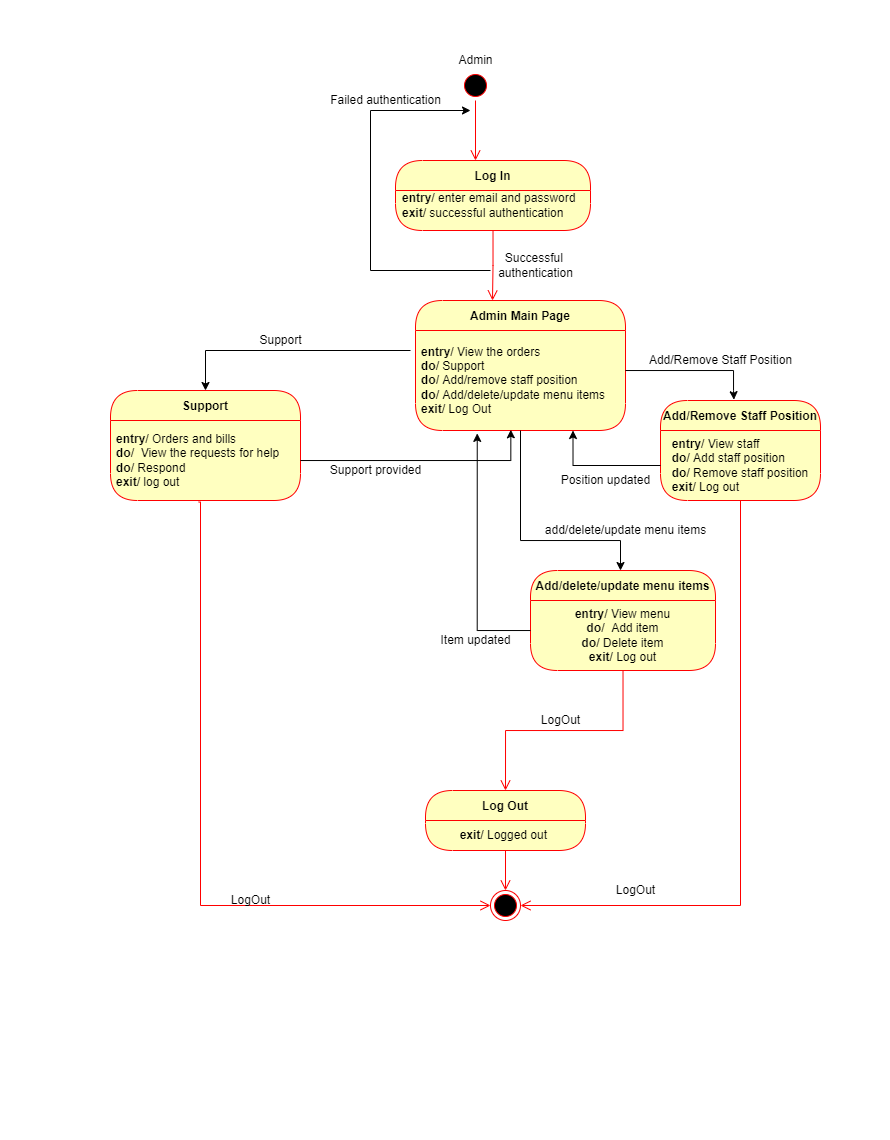

The diagram above was exported from draw.io. Its source (the exported page's mxGraphModel, read from the mxfile embedded in the PNG):
<mxGraphModel dx="378" dy="307" grid="1" gridSize="10" guides="1" tooltips="1" connect="1" arrows="1" fold="1" page="1" pageScale="1" pageWidth="850" pageHeight="1100" math="0" shadow="0">
  <root>
    <mxCell id="0" />
    <mxCell id="1" parent="0" />
    <mxCell id="OYdLnuQGCpXpNkzqFfMo-1" value="" style="ellipse;html=1;shape=startState;fillColor=#000000;strokeColor=#ff0000;" vertex="1" parent="1">
      <mxGeometry x="440" y="50" width="30" height="30" as="geometry" />
    </mxCell>
    <mxCell id="OYdLnuQGCpXpNkzqFfMo-2" value="" style="edgeStyle=orthogonalEdgeStyle;html=1;verticalAlign=bottom;endArrow=open;endSize=8;strokeColor=#ff0000;rounded=0;" edge="1" parent="1" source="OYdLnuQGCpXpNkzqFfMo-1">
      <mxGeometry relative="1" as="geometry">
        <mxPoint x="455" y="140" as="targetPoint" />
      </mxGeometry>
    </mxCell>
    <mxCell id="OYdLnuQGCpXpNkzqFfMo-3" value="Log In" style="swimlane;fontStyle=1;align=center;verticalAlign=middle;childLayout=stackLayout;horizontal=1;startSize=30;horizontalStack=0;resizeParent=0;resizeLast=1;container=0;fontColor=#000000;collapsible=0;rounded=1;arcSize=30;strokeColor=#ff0000;fillColor=#ffffc0;swimlaneFillColor=#ffffc0;dropTarget=0;" vertex="1" parent="1">
      <mxGeometry x="375" y="140" width="195" height="70" as="geometry" />
    </mxCell>
    <mxCell id="OYdLnuQGCpXpNkzqFfMo-4" value="" style="edgeStyle=orthogonalEdgeStyle;html=1;verticalAlign=bottom;endArrow=open;endSize=8;strokeColor=#ff0000;rounded=0;" edge="1" parent="1" source="OYdLnuQGCpXpNkzqFfMo-3">
      <mxGeometry relative="1" as="geometry">
        <mxPoint x="472" y="280" as="targetPoint" />
      </mxGeometry>
    </mxCell>
    <mxCell id="OYdLnuQGCpXpNkzqFfMo-5" value="&lt;b&gt;entry&lt;/b&gt;/ enter email and password&lt;br&gt;&lt;b&gt;exit&lt;/b&gt;/ successful authentication" style="text;html=1;align=left;verticalAlign=middle;resizable=0;points=[];autosize=1;strokeColor=none;fillColor=none;" vertex="1" parent="1">
      <mxGeometry x="380" y="170" width="190" height="30" as="geometry" />
    </mxCell>
    <mxCell id="OYdLnuQGCpXpNkzqFfMo-6" value="" style="endArrow=classic;html=1;rounded=0;" edge="1" parent="1">
      <mxGeometry width="50" height="50" relative="1" as="geometry">
        <mxPoint x="470" y="250" as="sourcePoint" />
        <mxPoint x="450" y="89.99999999999989" as="targetPoint" />
        <Array as="points">
          <mxPoint x="350" y="250" />
          <mxPoint x="350" y="90" />
        </Array>
      </mxGeometry>
    </mxCell>
    <mxCell id="OYdLnuQGCpXpNkzqFfMo-7" value="Failed authentication&lt;br&gt;" style="text;html=1;align=center;verticalAlign=middle;resizable=0;points=[];autosize=1;strokeColor=none;fillColor=none;" vertex="1" parent="1">
      <mxGeometry x="300" y="70" width="130" height="20" as="geometry" />
    </mxCell>
    <mxCell id="OYdLnuQGCpXpNkzqFfMo-8" value="Successful &lt;br&gt;authentication" style="text;html=1;align=center;verticalAlign=middle;resizable=0;points=[];autosize=1;strokeColor=none;fillColor=none;" vertex="1" parent="1">
      <mxGeometry x="470" y="230" width="90" height="30" as="geometry" />
    </mxCell>
    <mxCell id="OYdLnuQGCpXpNkzqFfMo-9" value="Admin Main Page" style="swimlane;fontStyle=1;align=center;verticalAlign=middle;childLayout=stackLayout;horizontal=1;startSize=30;horizontalStack=0;resizeParent=0;resizeLast=1;container=0;fontColor=#000000;collapsible=0;rounded=1;arcSize=30;strokeColor=#ff0000;fillColor=#ffffc0;swimlaneFillColor=#ffffc0;dropTarget=0;" vertex="1" parent="1">
      <mxGeometry x="395" y="280" width="210" height="130" as="geometry" />
    </mxCell>
    <mxCell id="OYdLnuQGCpXpNkzqFfMo-10" value="&lt;b&gt;entry&lt;/b&gt;/ View the orders&lt;br&gt;&lt;b&gt;do&lt;/b&gt;/ Support&lt;br&gt;&lt;b&gt;do/ &lt;/b&gt;Add/remove staff position&lt;br&gt;&lt;b&gt;do&lt;/b&gt;/ Add/delete/update menu items&lt;br&gt;&lt;b&gt;exit&lt;/b&gt;/ Log Out" style="text;html=1;strokeColor=none;fillColor=none;align=left;verticalAlign=middle;spacingLeft=4;spacingRight=4;whiteSpace=wrap;overflow=hidden;rotatable=0;fontColor=#000000;" vertex="1" parent="OYdLnuQGCpXpNkzqFfMo-9">
      <mxGeometry y="30" width="210" height="100" as="geometry" />
    </mxCell>
    <mxCell id="OYdLnuQGCpXpNkzqFfMo-13" value="" style="edgeStyle=orthogonalEdgeStyle;html=1;verticalAlign=bottom;endArrow=open;endSize=8;strokeColor=#ff0000;rounded=0;exitX=0.464;exitY=1.02;exitDx=0;exitDy=0;exitPerimeter=0;entryX=0;entryY=0.5;entryDx=0;entryDy=0;" edge="1" parent="1" source="OYdLnuQGCpXpNkzqFfMo-37" target="OYdLnuQGCpXpNkzqFfMo-25">
      <mxGeometry relative="1" as="geometry">
        <mxPoint x="460" y="680" as="targetPoint" />
        <mxPoint x="180" y="500" as="sourcePoint" />
        <Array as="points">
          <mxPoint x="180" y="482" />
          <mxPoint x="180" y="885" />
        </Array>
      </mxGeometry>
    </mxCell>
    <mxCell id="OYdLnuQGCpXpNkzqFfMo-14" value="" style="endArrow=classic;html=1;rounded=0;entryX=0.5;entryY=0;entryDx=0;entryDy=0;" edge="1" parent="1" target="OYdLnuQGCpXpNkzqFfMo-36">
      <mxGeometry width="50" height="50" relative="1" as="geometry">
        <mxPoint x="390" y="330" as="sourcePoint" />
        <mxPoint x="177.59000000000015" y="371.69000000000005" as="targetPoint" />
        <Array as="points">
          <mxPoint x="185" y="330" />
        </Array>
      </mxGeometry>
    </mxCell>
    <mxCell id="OYdLnuQGCpXpNkzqFfMo-19" value="" style="edgeStyle=orthogonalEdgeStyle;html=1;verticalAlign=bottom;endArrow=open;endSize=8;strokeColor=#ff0000;rounded=0;exitX=0.5;exitY=1;exitDx=0;exitDy=0;entryX=1;entryY=0.5;entryDx=0;entryDy=0;" edge="1" parent="1" source="OYdLnuQGCpXpNkzqFfMo-31" target="OYdLnuQGCpXpNkzqFfMo-25">
      <mxGeometry relative="1" as="geometry">
        <mxPoint x="500" y="680" as="targetPoint" />
        <mxPoint x="719.6700000000001" y="480" as="sourcePoint" />
        <Array as="points">
          <mxPoint x="720" y="885" />
        </Array>
      </mxGeometry>
    </mxCell>
    <mxCell id="OYdLnuQGCpXpNkzqFfMo-20" style="edgeStyle=orthogonalEdgeStyle;rounded=0;orthogonalLoop=1;jettySize=auto;html=1;entryX=0.47;entryY=-0.008;entryDx=0;entryDy=0;entryPerimeter=0;" edge="1" parent="1" source="OYdLnuQGCpXpNkzqFfMo-10">
      <mxGeometry relative="1" as="geometry">
        <mxPoint x="713.4000000000001" y="379.1999999999998" as="targetPoint" />
        <Array as="points">
          <mxPoint x="713" y="350" />
          <mxPoint x="713" y="370" />
          <mxPoint x="713" y="370" />
        </Array>
      </mxGeometry>
    </mxCell>
    <mxCell id="OYdLnuQGCpXpNkzqFfMo-22" value="Log Out" style="swimlane;fontStyle=1;align=center;verticalAlign=middle;childLayout=stackLayout;horizontal=1;startSize=30;horizontalStack=0;resizeParent=0;resizeLast=1;container=0;fontColor=#000000;collapsible=0;rounded=1;arcSize=30;strokeColor=#ff0000;fillColor=#ffffc0;swimlaneFillColor=#ffffc0;dropTarget=0;" vertex="1" parent="1">
      <mxGeometry x="405" y="770" width="160" height="60" as="geometry" />
    </mxCell>
    <mxCell id="OYdLnuQGCpXpNkzqFfMo-23" value="&lt;b&gt;exit&lt;/b&gt;/ Logged out&amp;nbsp;" style="text;html=1;strokeColor=none;fillColor=none;align=center;verticalAlign=middle;spacingLeft=4;spacingRight=4;whiteSpace=wrap;overflow=hidden;rotatable=0;fontColor=#000000;" vertex="1" parent="OYdLnuQGCpXpNkzqFfMo-22">
      <mxGeometry y="30" width="160" height="30" as="geometry" />
    </mxCell>
    <mxCell id="OYdLnuQGCpXpNkzqFfMo-24" value="" style="edgeStyle=orthogonalEdgeStyle;html=1;verticalAlign=bottom;endArrow=open;endSize=8;strokeColor=#ff0000;rounded=0;" edge="1" parent="1" source="OYdLnuQGCpXpNkzqFfMo-22">
      <mxGeometry relative="1" as="geometry">
        <mxPoint x="485" y="870" as="targetPoint" />
      </mxGeometry>
    </mxCell>
    <mxCell id="OYdLnuQGCpXpNkzqFfMo-25" value="" style="ellipse;html=1;shape=endState;fillColor=#000000;strokeColor=#ff0000;" vertex="1" parent="1">
      <mxGeometry x="470" y="870" width="30" height="30" as="geometry" />
    </mxCell>
    <mxCell id="OYdLnuQGCpXpNkzqFfMo-26" value="LogOut" style="text;html=1;align=center;verticalAlign=middle;resizable=0;points=[];autosize=1;strokeColor=none;fillColor=none;" vertex="1" parent="1">
      <mxGeometry x="205" y="870" width="50" height="20" as="geometry" />
    </mxCell>
    <mxCell id="OYdLnuQGCpXpNkzqFfMo-28" value="LogOut" style="text;html=1;align=center;verticalAlign=middle;resizable=0;points=[];autosize=1;strokeColor=none;fillColor=none;" vertex="1" parent="1">
      <mxGeometry x="590" y="860" width="50" height="20" as="geometry" />
    </mxCell>
    <mxCell id="OYdLnuQGCpXpNkzqFfMo-30" value="Add/Remove Staff Position" style="swimlane;fontStyle=1;align=center;verticalAlign=middle;childLayout=stackLayout;horizontal=1;startSize=30;horizontalStack=0;resizeParent=0;resizeLast=1;container=0;fontColor=#000000;collapsible=0;rounded=1;arcSize=30;strokeColor=#ff0000;fillColor=#ffffc0;swimlaneFillColor=#ffffc0;dropTarget=0;" vertex="1" parent="1">
      <mxGeometry x="640" y="380" width="160" height="100" as="geometry" />
    </mxCell>
    <mxCell id="OYdLnuQGCpXpNkzqFfMo-31" value="&lt;div style=&quot;text-align: left;&quot;&gt;&lt;b style=&quot;background-color: initial;&quot;&gt;entry&lt;/b&gt;&lt;span style=&quot;background-color: initial;&quot;&gt;/ View staff&lt;/span&gt;&lt;/div&gt;&lt;b&gt;&lt;div style=&quot;text-align: left;&quot;&gt;&lt;b style=&quot;background-color: initial;&quot;&gt;do&lt;/b&gt;&lt;span style=&quot;background-color: initial; font-weight: normal;&quot;&gt;/ Add staff position&lt;/span&gt;&lt;/div&gt;&lt;/b&gt;&lt;b&gt;&lt;div style=&quot;text-align: left;&quot;&gt;&lt;b style=&quot;background-color: initial;&quot;&gt;do&lt;/b&gt;&lt;span style=&quot;background-color: initial; font-weight: normal;&quot;&gt;/ Remove staff position&lt;/span&gt;&lt;/div&gt;&lt;/b&gt;&lt;b&gt;&lt;div style=&quot;text-align: left;&quot;&gt;&lt;b style=&quot;background-color: initial;&quot;&gt;exit&lt;/b&gt;&lt;span style=&quot;background-color: initial; font-weight: normal;&quot;&gt;/ Log out&lt;/span&gt;&lt;/div&gt;&lt;/b&gt;" style="text;html=1;strokeColor=none;fillColor=none;align=center;verticalAlign=middle;spacingLeft=4;spacingRight=4;whiteSpace=wrap;overflow=hidden;rotatable=0;fontColor=#000000;" vertex="1" parent="OYdLnuQGCpXpNkzqFfMo-30">
      <mxGeometry y="30" width="160" height="70" as="geometry" />
    </mxCell>
    <mxCell id="OYdLnuQGCpXpNkzqFfMo-33" value="Add/Remove Staff Position" style="text;html=1;align=center;verticalAlign=middle;resizable=0;points=[];autosize=1;strokeColor=none;fillColor=none;" vertex="1" parent="1">
      <mxGeometry x="620" y="330" width="160" height="20" as="geometry" />
    </mxCell>
    <mxCell id="OYdLnuQGCpXpNkzqFfMo-34" style="edgeStyle=orthogonalEdgeStyle;rounded=0;orthogonalLoop=1;jettySize=auto;html=1;entryX=0.75;entryY=1;entryDx=0;entryDy=0;" edge="1" parent="1" source="OYdLnuQGCpXpNkzqFfMo-31" target="OYdLnuQGCpXpNkzqFfMo-10">
      <mxGeometry relative="1" as="geometry" />
    </mxCell>
    <mxCell id="OYdLnuQGCpXpNkzqFfMo-35" value="Position updated" style="text;html=1;align=center;verticalAlign=middle;resizable=0;points=[];autosize=1;strokeColor=none;fillColor=none;" vertex="1" parent="1">
      <mxGeometry x="535" y="450" width="100" height="20" as="geometry" />
    </mxCell>
    <mxCell id="OYdLnuQGCpXpNkzqFfMo-36" value="Support" style="swimlane;fontStyle=1;align=center;verticalAlign=middle;childLayout=stackLayout;horizontal=1;startSize=30;horizontalStack=0;resizeParent=0;resizeLast=1;container=0;fontColor=#000000;collapsible=0;rounded=1;arcSize=30;strokeColor=#ff0000;fillColor=#ffffc0;swimlaneFillColor=#ffffc0;dropTarget=0;" vertex="1" parent="1">
      <mxGeometry x="90" y="370" width="190" height="110" as="geometry" />
    </mxCell>
    <mxCell id="OYdLnuQGCpXpNkzqFfMo-37" value="&lt;b&gt;entry&lt;/b&gt;/ Orders and bills&lt;br&gt;&lt;b&gt;do&lt;/b&gt;/&amp;nbsp; View the requests for help&lt;br&gt;&lt;b&gt;do&lt;/b&gt;/ Respond&amp;nbsp;&lt;br&gt;&lt;b&gt;exit&lt;/b&gt;/ log out" style="text;html=1;strokeColor=none;fillColor=none;align=left;verticalAlign=middle;spacingLeft=4;spacingRight=4;whiteSpace=wrap;overflow=hidden;rotatable=0;fontColor=#000000;" vertex="1" parent="OYdLnuQGCpXpNkzqFfMo-36">
      <mxGeometry y="30" width="190" height="80" as="geometry" />
    </mxCell>
    <mxCell id="OYdLnuQGCpXpNkzqFfMo-39" value="Support" style="text;html=1;align=center;verticalAlign=middle;resizable=0;points=[];autosize=1;strokeColor=none;fillColor=none;" vertex="1" parent="1">
      <mxGeometry x="230" y="310" width="60" height="20" as="geometry" />
    </mxCell>
    <mxCell id="OYdLnuQGCpXpNkzqFfMo-40" style="edgeStyle=orthogonalEdgeStyle;rounded=0;orthogonalLoop=1;jettySize=auto;html=1;entryX=0.454;entryY=0.993;entryDx=0;entryDy=0;entryPerimeter=0;" edge="1" parent="1" source="OYdLnuQGCpXpNkzqFfMo-37" target="OYdLnuQGCpXpNkzqFfMo-10">
      <mxGeometry relative="1" as="geometry" />
    </mxCell>
    <mxCell id="OYdLnuQGCpXpNkzqFfMo-41" value="Support provided" style="text;html=1;align=center;verticalAlign=middle;resizable=0;points=[];autosize=1;strokeColor=none;fillColor=none;" vertex="1" parent="1">
      <mxGeometry x="300" y="440" width="110" height="20" as="geometry" />
    </mxCell>
    <mxCell id="OYdLnuQGCpXpNkzqFfMo-42" value="Add/delete/update menu items" style="swimlane;fontStyle=1;align=center;verticalAlign=middle;childLayout=stackLayout;horizontal=1;startSize=30;horizontalStack=0;resizeParent=0;resizeLast=1;container=0;fontColor=#000000;collapsible=0;rounded=1;arcSize=30;strokeColor=#ff0000;fillColor=#ffffc0;swimlaneFillColor=#ffffc0;dropTarget=0;" vertex="1" parent="1">
      <mxGeometry x="510" y="550" width="185" height="100" as="geometry" />
    </mxCell>
    <mxCell id="OYdLnuQGCpXpNkzqFfMo-43" value="&lt;b&gt;entry&lt;/b&gt;/ View menu&lt;br&gt;&lt;b&gt;do&lt;/b&gt;/&amp;nbsp; Add item&lt;br&gt;&lt;b&gt;do&lt;/b&gt;/ Delete item&lt;br&gt;&lt;b&gt;exit&lt;/b&gt;/ Log out" style="text;html=1;strokeColor=none;fillColor=none;align=center;verticalAlign=middle;spacingLeft=4;spacingRight=4;whiteSpace=wrap;overflow=hidden;rotatable=0;fontColor=#000000;" vertex="1" parent="OYdLnuQGCpXpNkzqFfMo-42">
      <mxGeometry y="30" width="185" height="70" as="geometry" />
    </mxCell>
    <mxCell id="OYdLnuQGCpXpNkzqFfMo-44" value="" style="edgeStyle=orthogonalEdgeStyle;html=1;verticalAlign=bottom;endArrow=open;endSize=8;strokeColor=#ff0000;rounded=0;entryX=0.5;entryY=0;entryDx=0;entryDy=0;" edge="1" source="OYdLnuQGCpXpNkzqFfMo-42" parent="1" target="OYdLnuQGCpXpNkzqFfMo-22">
      <mxGeometry relative="1" as="geometry">
        <mxPoint x="615" y="670" as="targetPoint" />
      </mxGeometry>
    </mxCell>
    <mxCell id="OYdLnuQGCpXpNkzqFfMo-45" style="edgeStyle=orthogonalEdgeStyle;rounded=0;orthogonalLoop=1;jettySize=auto;html=1;entryX=0.486;entryY=0;entryDx=0;entryDy=0;entryPerimeter=0;" edge="1" parent="1" source="OYdLnuQGCpXpNkzqFfMo-10" target="OYdLnuQGCpXpNkzqFfMo-42">
      <mxGeometry relative="1" as="geometry">
        <Array as="points">
          <mxPoint x="500" y="520" />
          <mxPoint x="600" y="520" />
          <mxPoint x="600" y="550" />
        </Array>
      </mxGeometry>
    </mxCell>
    <mxCell id="OYdLnuQGCpXpNkzqFfMo-46" value="add/delete/update menu items" style="text;html=1;align=center;verticalAlign=middle;resizable=0;points=[];autosize=1;strokeColor=none;fillColor=none;" vertex="1" parent="1">
      <mxGeometry x="515" y="500" width="180" height="20" as="geometry" />
    </mxCell>
    <mxCell id="OYdLnuQGCpXpNkzqFfMo-48" value="LogOut" style="text;html=1;align=center;verticalAlign=middle;resizable=0;points=[];autosize=1;strokeColor=none;fillColor=none;" vertex="1" parent="1">
      <mxGeometry x="515" y="690" width="50" height="20" as="geometry" />
    </mxCell>
    <mxCell id="OYdLnuQGCpXpNkzqFfMo-49" style="edgeStyle=orthogonalEdgeStyle;rounded=0;orthogonalLoop=1;jettySize=auto;html=1;entryX=0.294;entryY=1.029;entryDx=0;entryDy=0;entryPerimeter=0;" edge="1" parent="1" source="OYdLnuQGCpXpNkzqFfMo-43" target="OYdLnuQGCpXpNkzqFfMo-10">
      <mxGeometry relative="1" as="geometry">
        <Array as="points">
          <mxPoint x="457" y="610" />
        </Array>
      </mxGeometry>
    </mxCell>
    <mxCell id="OYdLnuQGCpXpNkzqFfMo-50" value="Item updated" style="text;html=1;align=center;verticalAlign=middle;resizable=0;points=[];autosize=1;strokeColor=none;fillColor=none;" vertex="1" parent="1">
      <mxGeometry x="410" y="610" width="90" height="20" as="geometry" />
    </mxCell>
    <mxCell id="OYdLnuQGCpXpNkzqFfMo-51" value="Admin&lt;br&gt;" style="text;html=1;align=center;verticalAlign=middle;resizable=0;points=[];autosize=1;strokeColor=none;fillColor=none;" vertex="1" parent="1">
      <mxGeometry x="430" y="30" width="50" height="20" as="geometry" />
    </mxCell>
  </root>
</mxGraphModel>